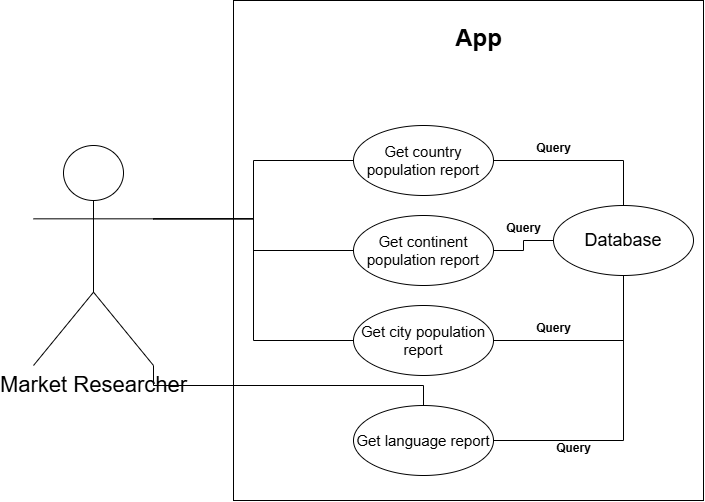

The diagram above was exported from draw.io. Its source (the exported page's mxGraphModel, read from the mxfile embedded in the PNG):
<mxGraphModel dx="976" dy="542" grid="1" gridSize="10" guides="1" tooltips="1" connect="1" arrows="1" fold="1" page="1" pageScale="1" pageWidth="850" pageHeight="1100" math="0" shadow="0">
  <root>
    <mxCell id="0" />
    <mxCell id="1" parent="0" />
    <mxCell id="aja44NjNXX1112q4fol--16" edge="1" parent="1" source="aja44NjNXX1112q4fol--1" style="edgeStyle=orthogonalEdgeStyle;rounded=0;orthogonalLoop=1;jettySize=auto;html=1;exitX=1;exitY=0.3333333333333333;exitDx=0;exitDy=0;exitPerimeter=0;entryX=0;entryY=0.5;entryDx=0;entryDy=0;endArrow=none;endFill=0;" target="aja44NjNXX1112q4fol--12">
      <mxGeometry relative="1" x="-0.0012" as="geometry" />
    </mxCell>
    <mxCell id="aja44NjNXX1112q4fol--24" edge="1" parent="1" source="aja44NjNXX1112q4fol--1" style="edgeStyle=orthogonalEdgeStyle;rounded=0;orthogonalLoop=1;jettySize=auto;html=1;exitX=1;exitY=0.3333333333333333;exitDx=0;exitDy=0;exitPerimeter=0;entryX=0;entryY=0.5;entryDx=0;entryDy=0;endArrow=none;endFill=0;" target="aja44NjNXX1112q4fol--23">
      <mxGeometry relative="1" x="0.0009" as="geometry" />
    </mxCell>
    <mxCell id="aja44NjNXX1112q4fol--33" edge="1" parent="1" source="aja44NjNXX1112q4fol--1" style="edgeStyle=orthogonalEdgeStyle;rounded=0;orthogonalLoop=1;jettySize=auto;html=1;exitX=1;exitY=1;exitDx=0;exitDy=0;exitPerimeter=0;entryX=0.5;entryY=0;entryDx=0;entryDy=0;endArrow=none;endFill=0;" target="aja44NjNXX1112q4fol--32">
      <mxGeometry relative="1" as="geometry" />
    </mxCell>
    <mxCell id="aja44NjNXX1112q4fol--35" edge="1" parent="1" source="aja44NjNXX1112q4fol--1" style="edgeStyle=orthogonalEdgeStyle;rounded=0;orthogonalLoop=1;jettySize=auto;html=1;exitX=1;exitY=0.3333333333333333;exitDx=0;exitDy=0;exitPerimeter=0;entryX=0;entryY=0.5;entryDx=0;entryDy=0;endArrow=none;endFill=0;" target="aja44NjNXX1112q4fol--31">
      <mxGeometry relative="1" x="0.0013" as="geometry" />
    </mxCell>
    <mxCell id="aja44NjNXX1112q4fol--1" parent="1" style="shape=umlActor;verticalLabelPosition=bottom;verticalAlign=top;html=1;" value="&lt;font style=&quot;font-size: 22px;&quot;&gt;Market Researcher&lt;/font&gt;" vertex="1">
      <mxGeometry height="220" width="120" x="80" y="180" as="geometry" />
    </mxCell>
    <mxCell id="aja44NjNXX1112q4fol--11" parent="1" style="html=1;whiteSpace=wrap;fillColor=none;" value="" vertex="1">
      <mxGeometry height="500" width="470" x="280" y="35" as="geometry" />
    </mxCell>
    <mxCell id="aja44NjNXX1112q4fol--26" edge="1" parent="1" source="aja44NjNXX1112q4fol--12" style="edgeStyle=orthogonalEdgeStyle;rounded=0;orthogonalLoop=1;jettySize=auto;html=1;exitX=1;exitY=0.5;exitDx=0;exitDy=0;entryX=0.5;entryY=0;entryDx=0;entryDy=0;shape=filledEdge;endArrow=none;endFill=0;" target="aja44NjNXX1112q4fol--13">
      <mxGeometry relative="1" x="0.0057" as="geometry" />
    </mxCell>
    <mxCell id="aja44NjNXX1112q4fol--12" parent="1" style="ellipse;whiteSpace=wrap;html=1;" value="&lt;font style=&quot;font-size: 15px;&quot;&gt;Get country population report&lt;/font&gt;" vertex="1">
      <mxGeometry height="70" width="140" x="400" y="160" as="geometry" />
    </mxCell>
    <mxCell id="aja44NjNXX1112q4fol--13" parent="1" style="ellipse;whiteSpace=wrap;html=1;" value="&lt;font style=&quot;font-size: 18px;&quot;&gt;Database&lt;/font&gt;" vertex="1">
      <mxGeometry height="70" width="140" x="600" y="240" as="geometry" />
    </mxCell>
    <mxCell id="aja44NjNXX1112q4fol--20" parent="1" style="text;align=center;fontStyle=1;verticalAlign=middle;spacingLeft=3;spacingRight=3;strokeColor=none;rotatable=0;points=[[0,0.5],[1,0.5]];portConstraint=eastwest;html=1;" value="Query" vertex="1">
      <mxGeometry height="26" width="80" x="560" y="170" as="geometry" />
    </mxCell>
    <mxCell id="aja44NjNXX1112q4fol--21" parent="1" style="text;align=center;fontStyle=1;verticalAlign=middle;spacingLeft=3;spacingRight=3;strokeColor=none;rotatable=0;points=[[0,0.5],[1,0.5]];portConstraint=eastwest;html=1;" value="&lt;font style=&quot;font-size: 24px;&quot;&gt;App&lt;/font&gt;" vertex="1">
      <mxGeometry height="26" width="80" x="485" y="60" as="geometry" />
    </mxCell>
    <mxCell id="aja44NjNXX1112q4fol--27" edge="1" parent="1" source="aja44NjNXX1112q4fol--23" style="edgeStyle=orthogonalEdgeStyle;rounded=0;orthogonalLoop=1;jettySize=auto;html=1;exitX=1;exitY=0.5;exitDx=0;exitDy=0;entryX=0.5;entryY=1;entryDx=0;entryDy=0;endArrow=none;endFill=0;" target="aja44NjNXX1112q4fol--13">
      <mxGeometry relative="1" x="0.0051" as="geometry" />
    </mxCell>
    <mxCell id="aja44NjNXX1112q4fol--23" parent="1" style="ellipse;whiteSpace=wrap;html=1;" value="&lt;font style=&quot;font-size: 15px;&quot;&gt;Get city population report&lt;/font&gt;" vertex="1">
      <mxGeometry height="70" width="140" x="400" y="340" as="geometry" />
    </mxCell>
    <mxCell id="aja44NjNXX1112q4fol--29" parent="1" style="text;align=center;fontStyle=1;verticalAlign=middle;spacingLeft=3;spacingRight=3;strokeColor=none;rotatable=0;points=[[0,0.5],[1,0.5]];portConstraint=eastwest;html=1;" value="Query" vertex="1">
      <mxGeometry height="26" width="80" x="560" y="350" as="geometry" />
    </mxCell>
    <mxCell id="aja44NjNXX1112q4fol--36" edge="1" parent="1" source="aja44NjNXX1112q4fol--31" style="edgeStyle=orthogonalEdgeStyle;rounded=0;orthogonalLoop=1;jettySize=auto;html=1;exitX=1;exitY=0.5;exitDx=0;exitDy=0;entryX=0;entryY=0.5;entryDx=0;entryDy=0;endArrow=none;endFill=0;" target="aja44NjNXX1112q4fol--13">
      <mxGeometry relative="1" as="geometry" />
    </mxCell>
    <mxCell id="aja44NjNXX1112q4fol--31" parent="1" style="ellipse;whiteSpace=wrap;html=1;" value="&lt;font style=&quot;font-size: 15px;&quot;&gt;Get continent population report&lt;/font&gt;" vertex="1">
      <mxGeometry height="70" width="140" x="400" y="250" as="geometry" />
    </mxCell>
    <mxCell id="aja44NjNXX1112q4fol--34" edge="1" parent="1" source="aja44NjNXX1112q4fol--32" style="edgeStyle=orthogonalEdgeStyle;rounded=0;orthogonalLoop=1;jettySize=auto;html=1;exitX=1;exitY=0.5;exitDx=0;exitDy=0;entryX=0.5;entryY=1;entryDx=0;entryDy=0;endArrow=none;endFill=0;" target="aja44NjNXX1112q4fol--13">
      <mxGeometry relative="1" x="0.0034" as="geometry" />
    </mxCell>
    <mxCell id="aja44NjNXX1112q4fol--32" parent="1" style="ellipse;whiteSpace=wrap;html=1;" value="&lt;font style=&quot;font-size: 15px;&quot;&gt;Get language report&lt;/font&gt;" vertex="1">
      <mxGeometry height="70" width="140" x="400" y="440" as="geometry" />
    </mxCell>
    <mxCell id="aja44NjNXX1112q4fol--37" parent="1" style="text;align=center;fontStyle=1;verticalAlign=middle;spacingLeft=3;spacingRight=3;strokeColor=none;rotatable=0;points=[[0,0.5],[1,0.5]];portConstraint=eastwest;html=1;" value="Query" vertex="1">
      <mxGeometry height="26" width="80" x="530" y="250" as="geometry" />
    </mxCell>
    <mxCell id="aja44NjNXX1112q4fol--38" parent="1" style="text;align=center;fontStyle=1;verticalAlign=middle;spacingLeft=3;spacingRight=3;strokeColor=none;rotatable=0;points=[[0,0.5],[1,0.5]];portConstraint=eastwest;html=1;" value="Query" vertex="1">
      <mxGeometry height="26" width="80" x="580" y="470" as="geometry" />
    </mxCell>
  </root>
</mxGraphModel>